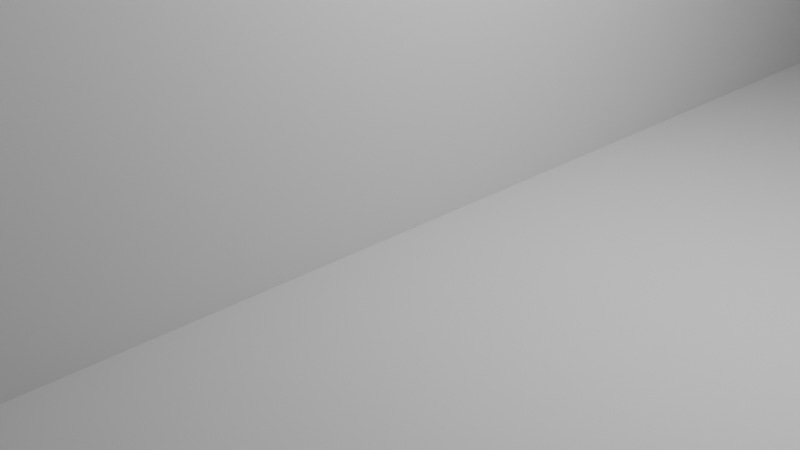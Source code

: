 # Source: scene_test.blend  (saved by Blender 4.0.36; exported with 4.5.12 LTS)
import bpy
from mathutils import Matrix  # noqa: F401  (used for matrix-valued properties, if any)

bpy.ops.wm.read_factory_settings(use_empty=True)
scene = bpy.context.scene
scene.name = 'Scene'

# ---- collections
col_collection = bpy.data.collections.new('Collection'); scene.collection.children.link(col_collection)
col_building = bpy.data.collections.new('Building'); col_collection.children.link(col_building)

# ---- world
world_world = bpy.data.worlds.new('World'); scene.world = world_world
world_world.use_nodes = True; world_world.node_tree.nodes.clear()
_N = world_world.node_tree.nodes; _L = world_world.node_tree.links
n0 = _N.new('ShaderNodeOutputWorld'); n0.name = 'World Output'; n0.location = (300, 300)
n1 = _N.new('ShaderNodeBackground'); n1.name = 'Background'; n1.location = (10, 300)
n1.inputs[0].default_value = (0.05088, 0.05088, 0.05088, 1.0)
_L.new(n1.outputs[0], n0.inputs[0])
n0.is_active_output = True
world_world.color = (0.05088, 0.05088, 0.05088)
world_world.use_sun_shadow = False
world_world.sun_shadow_jitter_overblur = 0.0

# ---- cameras
cam_camera = bpy.data.cameras.new('Camera')
cam_camera.clip_end = 100.0
cam_camera.ortho_scale = 7.314

# ---- lights
light_light = bpy.data.lights.new('Light', 'POINT')
light_light.transmission_factor = 0.0
light_light.use_soft_falloff = False
light_light.energy = 1000.0
light_light.shadow_soft_size = 0.1
light_light.shadow_maximum_resolution = 0.006
light_light.use_absolute_resolution = True

# ---- meshes
me_plane = bpy.data.meshes.new('Plane')
me_plane.from_pydata([(-1.0, -1.0, 0.0), (1.0, -1.0, 0.0), (-1.0, 1.0, 0.0), (1.0, 1.0, 0.0)], [], [(0, 1, 3, 2)])
_uv = me_plane.uv_layers.new(name='UVMap')
_uv.uv.foreach_set('vector', [0.0, 0.0, 1.0, 0.0, 1.0, 1.0, 0.0, 1.0])
me_plane.update()
me_cube_001 = bpy.data.meshes.new('Cube.001')
me_cube_001.from_pydata([(-1.0, -1.0, -1.0), (-1.0, -1.0, 1.0), (-1.0, 1.0, -1.0), (-1.0, 1.0, 1.0), (1.0, -1.0, -1.0), (1.0, -1.0, 1.0), (1.0, 1.0, -1.0), (1.0, 1.0, 1.0)], [], [(0, 1, 3, 2), (2, 3, 7, 6), (6, 7, 5, 4), (4, 5, 1, 0), (2, 6, 4, 0), (7, 3, 1, 5)])
_uv = me_cube_001.uv_layers.new(name='UVMap')
_uv.uv.foreach_set('vector', [0.375, 0.0, 0.625, 0.0, 0.625, 0.25, 0.375, 0.25, 0.375, 0.25, 0.625, 0.25, 0.625, 0.5, 0.375, 0.5, 0.375, 0.5, 0.625, 0.5, 0.625, 0.75, 0.375, 0.75, 0.375, 0.75, 0.625, 0.75, 0.625, 1.0, 0.375, 1.0, 0.125, 0.5, 0.375, 0.5, 0.375, 0.75, 0.125, 0.75, 0.625, 0.5, 0.875, 0.5, 0.875, 0.75, 0.625, 0.75])
me_cube_001.update()

# ---- objects
ob_light = bpy.data.objects.new('Light', light_light)
ob_camera = bpy.data.objects.new('Camera', cam_camera)
ob_ground = bpy.data.objects.new('Ground', me_plane)
ob_wall = bpy.data.objects.new('Wall', me_cube_001)

# ---- transforms, parenting, visibility, modifiers, constraints
ob_light.location = (4.076, 1.005, 5.904)
ob_light.rotation_euler = (0.6503, 0.05522, 1.866)
ob_light.lock_rotations_4d = False
ob_light.empty_display_type = 'ARROWS'
ob_light.color = (0.0, 0.0, 0.0, 0.0)
ob_light.lineart.crease_threshold = 0.0
ob_camera.location = (7.359, -6.926, 4.958)
ob_camera.rotation_euler = (1.109, 0.0, 0.8149)
ob_camera.lock_rotations_4d = False
ob_camera.empty_display_type = 'ARROWS'
ob_camera.color = (0.0, 0.0, 0.0, 0.0)
ob_camera.display_type = 'WIRE'
ob_camera.lineart.crease_threshold = 0.0
ob_ground.location = (0.0, 0.0, 0.0)
ob_ground.scale = (15.17, 15.17, 15.17)
ob_wall.location = (0.0, 0.0, 0.955)
ob_wall.scale = (0.2507, 8.611, 4.967)

# ---- collection membership
col_collection.objects.link(ob_light)
col_collection.objects.link(ob_camera)
col_collection.objects.link(ob_ground)
col_building.objects.link(ob_wall)

# ---- scene / render settings (as saved in the file)
scene.camera = ob_camera
scene.frame_start = 1; scene.frame_end = 250; scene.frame_set(1)
scene.render.engine = 'BLENDER_EEVEE_NEXT'
scene.cycles.sampling_pattern = 'TABULATED_SOBOL'
bpy.context.view_layer.update()

